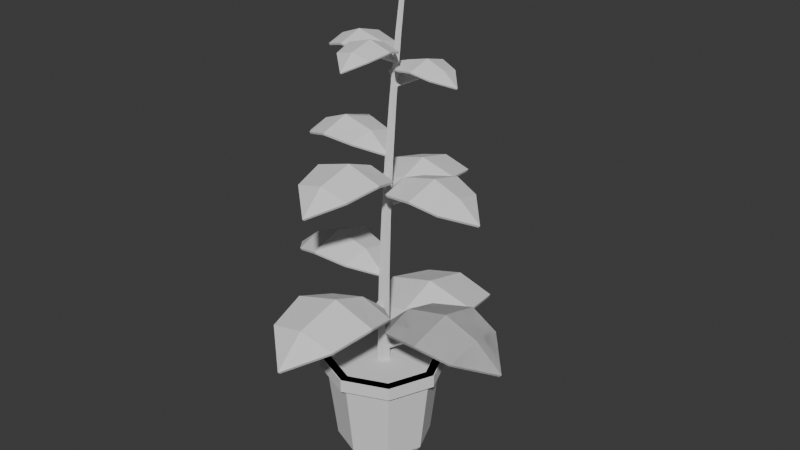 # Source: battle_lp_plant02.blend  (saved by Blender 4.2.66; exported with 4.5.12 LTS)
import bpy
from mathutils import Matrix  # noqa: F401  (used for matrix-valued properties, if any)

bpy.ops.wm.read_factory_settings(use_empty=True)
scene = bpy.context.scene
scene.name = 'Scene'

# ---- collections
col_collection = bpy.data.collections.new('Collection'); scene.collection.children.link(col_collection)

# ---- world
world_world = bpy.data.worlds.new('World'); scene.world = world_world
world_world.use_nodes = True; world_world.node_tree.nodes.clear()
_N = world_world.node_tree.nodes; _L = world_world.node_tree.links
n0 = _N.new('ShaderNodeOutputWorld'); n0.name = 'World Output'; n0.location = (300, 300)
n1 = _N.new('ShaderNodeBackground'); n1.name = 'Background'; n1.location = (10, 300)
n1.inputs[0].default_value = (0.05088, 0.05088, 0.05088, 1.0)
_L.new(n1.outputs[0], n0.inputs[0])
n0.is_active_output = True
world_world.color = (0.05088, 0.05088, 0.05088)
world_world.sun_shadow_jitter_overblur = 0.0

# ---- meshes
me_cylinder = bpy.data.meshes.new('Cylinder')
me_cylinder.from_pydata([(1.429e-09, 0.8082, -1.0), (-1.524e-09, 1.205, 1.0), (0.5715, 0.5715, -1.0), (0.8518, 0.8518, 1.0), (0.8082, 0.0, -1.0), (1.205, 0.0, 1.0), (0.5715, -0.5715, -1.0), (0.8518, -0.8518, 1.0), (1.429e-09, -0.8082, -1.0), (-1.524e-09, -1.205, 1.0), (-0.5715, -0.5715, -1.0), (-0.8518, -0.8518, 1.0), (-0.8082, 0.0, -1.0), (-1.205, 0.0, 1.0), (-0.5715, 0.5715, -1.0), (-0.8518, 0.8518, 1.0), (-4.904e-11, 1.007, -0.7141), (0.7118, 0.7118, -0.7141), (1.007, 0.0, -0.7141), (0.7118, -0.7118, -0.7141), (-4.904e-11, -1.007, -0.7141), (-0.7118, -0.7118, -0.7141), (-1.007, 0.0, -0.7141), (-0.7118, 0.7118, -0.7141), (0.9397, 0.9397, 1.275), (-2.578e-09, 1.329, 1.275), (1.329, -8.844e-10, 1.275), (0.9397, -0.9397, 1.275), (-2.578e-09, -1.329, 1.275), (-0.9397, -0.9397, 1.275), (-1.329, -8.844e-10, 1.275), (-0.9397, 0.9397, 1.275), (0.9529, -0.9529, 1.004), (-2.578e-09, -1.348, 1.02), (-1.348, -8.844e-10, 1.004), (-0.9529, 0.9529, 1.02), (0.9529, 0.9529, 1.004), (1.348, -8.844e-10, 1.02), (-0.9529, -0.9529, 1.02), (-2.578e-09, 1.348, 1.02), (0.9529, 0.9529, 1.259), (-2.578e-09, 1.348, 1.259), (1.348, -8.844e-10, 1.259), (0.9529, -0.9529, 1.259), (-2.578e-09, -1.348, 1.259), (-0.9529, -0.9529, 1.259), (-1.348, -8.844e-10, 1.259), (-0.9529, 0.9529, 1.259), (0.719, 0.719, 1.144), (-2.578e-09, 1.017, 1.144), (1.017, -8.844e-10, 1.144), (0.719, -0.719, 1.144), (-2.578e-09, -1.017, 1.144), (-0.719, -0.719, 1.144), (-1.017, -8.844e-10, 1.144), (-0.719, 0.719, 1.144), (0.8038, 0.8038, 1.275), (-2.578e-09, 1.137, 1.275), (1.137, -8.844e-10, 1.275), (0.8038, -0.8038, 1.275), (-2.578e-09, -1.137, 1.275), (-0.8038, -0.8038, 1.275), (-1.137, -8.844e-10, 1.275), (-0.8038, 0.8038, 1.275), (-0.9529, -0.9529, 1.004), (-1.348, -8.844e-10, 1.02), (1.348, -8.844e-10, 1.004), (0.9529, -0.9529, 1.02), (-2.578e-09, 1.348, 1.004), (0.9529, 0.9529, 1.02), (-0.9529, 0.9529, 1.004), (-2.578e-09, -1.348, 1.004), (0.9529, 0.9529, 1.275), (-2.578e-09, 1.348, 1.275), (1.348, -8.844e-10, 1.275), (0.9529, -0.9529, 1.275), (-2.578e-09, -1.348, 1.275), (-0.9529, -0.9529, 1.275), (-1.348, -8.844e-10, 1.275), (-0.9529, 0.9529, 1.275), (0.7906, 0.7906, 1.275), (-2.578e-09, 1.118, 1.275), (1.118, -8.844e-10, 1.275), (0.7906, -0.7906, 1.275), (-2.578e-09, -1.118, 1.275), (-0.7906, -0.7906, 1.275), (-1.118, -8.844e-10, 1.275), (-0.7906, 0.7906, 1.275), (0.7906, 0.7906, 1.144), (-2.578e-09, 1.118, 1.144), (1.118, -8.844e-10, 1.144), (0.7906, -0.7906, 1.144), (-2.578e-09, -1.118, 1.144), (-0.7906, -0.7906, 1.144), (-1.118, -8.844e-10, 1.144), (-0.7906, 0.7906, 1.144)], [], [(16, 1, 3, 17), (17, 3, 5, 18), (18, 5, 7, 19), (19, 7, 9, 20), (20, 9, 11, 21), (21, 11, 13, 22), (33, 67, 43, 44), (22, 13, 15, 23), (23, 15, 1, 16), (0, 2, 4, 6, 8, 10, 12, 14), (14, 23, 16, 0), (12, 22, 23, 14), (10, 21, 22, 12), (8, 20, 21, 10), (6, 19, 20, 8), (4, 18, 19, 6), (2, 17, 18, 4), (0, 16, 17, 2), (87, 86, 94, 95), (35, 65, 46, 47), (37, 69, 40, 42), (38, 33, 44, 45), (39, 35, 47, 41), (69, 39, 41, 40), (67, 37, 42, 43), (65, 38, 45, 46), (13, 11, 64, 34), (7, 5, 66, 32), (3, 1, 68, 36), (1, 15, 70, 68), (11, 9, 71, 64), (5, 3, 36, 66), (15, 13, 34, 70), (9, 7, 32, 71), (25, 24, 56, 57), (24, 26, 58, 56), (26, 27, 59, 58), (27, 28, 60, 59), (28, 29, 61, 60), (29, 30, 62, 61), (30, 31, 63, 62), (31, 25, 57, 63), (48, 49, 55, 54, 53, 52, 51, 50), (85, 84, 92, 93), (83, 82, 90, 91), (80, 81, 89, 88), (81, 87, 95, 89), (86, 85, 93, 94), (84, 83, 91, 92), (82, 80, 88, 90), (40, 41, 73, 72), (42, 40, 72, 74), (43, 42, 74, 75), (44, 43, 75, 76), (45, 44, 76, 77), (46, 45, 77, 78), (47, 46, 78, 79), (41, 47, 79, 73), (38, 65, 34, 64), (37, 67, 32, 66), (39, 69, 36, 68), (35, 39, 68, 70), (33, 38, 64, 71), (69, 37, 66, 36), (65, 35, 70, 34), (67, 33, 71, 32), (57, 56, 72, 73), (56, 58, 74, 72), (58, 59, 75, 74), (59, 60, 76, 75), (60, 61, 77, 76), (61, 62, 78, 77), (62, 63, 79, 78), (63, 57, 73, 79), (24, 25, 81, 80), (26, 24, 80, 82), (27, 26, 82, 83), (28, 27, 83, 84), (29, 28, 84, 85), (30, 29, 85, 86), (31, 30, 86, 87), (25, 31, 87, 81), (49, 48, 88, 89), (48, 50, 90, 88), (50, 51, 91, 90), (51, 52, 92, 91), (52, 53, 93, 92), (53, 54, 94, 93), (54, 55, 95, 94), (55, 49, 89, 95)])
_uv = me_cylinder.uv_layers.new(name='UVMap')
_uv.uv.foreach_set('vector', [1.0, 0.5715, 1.0, 1.0, 0.875, 1.0, 0.875, 0.5715, 0.875, 0.5715, 0.875, 1.0, 0.75, 1.0, 0.75, 0.5715, 0.75, 0.5715, 0.75, 1.0, 0.625, 1.0, 0.625, 0.5715, 0.625, 0.5715, 0.625, 1.0, 0.5, 1.0, 0.5, 0.5715, 0.5, 0.5715, 0.5, 1.0, 0.375, 1.0, 0.375, 0.5715, 0.375, 0.5715, 0.375, 1.0, 0.25, 1.0, 0.25, 0.5715, 0.5, 1.0, 0.625, 1.0, 0.625, 1.0, 0.5, 1.0, 0.25, 0.5715, 0.25, 1.0, 0.125, 1.0, 0.125, 0.5715, 0.125, 0.5715, 0.125, 1.0, 0.0, 1.0, 0.0, 0.5715, 0.75, 0.49, 0.9197, 0.4197, 0.99, 0.25, 0.9197, 0.08029, 0.75, 0.01, 0.5803, 0.08029, 0.51, 0.25, 0.5803, 0.4197, 0.125, 0.5, 0.125, 0.5715, 0.0, 0.5715, 0.0, 0.5, 0.25, 0.5, 0.25, 0.5715, 0.125, 0.5715, 0.125, 0.5, 0.375, 0.5, 0.375, 0.5715, 0.25, 0.5715, 0.25, 0.5, 0.5, 0.5, 0.5, 0.5715, 0.375, 0.5715, 0.375, 0.5, 0.625, 0.5, 0.625, 0.5715, 0.5, 0.5715, 0.5, 0.5, 0.75, 0.5, 0.75, 0.5715, 0.625, 0.5715, 0.625, 0.5, 0.875, 0.5, 0.875, 0.5715, 0.75, 0.5715, 0.75, 0.5, 1.0, 0.5, 1.0, 0.5715, 0.875, 0.5715, 0.875, 0.5, 0.1092, 0.3908, 0.05088, 0.25, 0.05088, 0.25, 0.1092, 0.3908, 0.125, 1.0, 0.25, 1.0, 0.25, 1.0, 0.125, 1.0, 0.75, 1.0, 0.875, 1.0, 0.875, 1.0, 0.75, 1.0, 0.375, 1.0, 0.5, 1.0, 0.5, 1.0, 0.375, 1.0, 0.0, 1.0, 0.125, 1.0, 0.125, 1.0, 0.0, 1.0, 0.875, 1.0, 1.0, 1.0, 1.0, 1.0, 0.875, 1.0, 0.625, 1.0, 0.75, 1.0, 0.75, 1.0, 0.625, 1.0, 0.25, 1.0, 0.375, 1.0, 0.375, 1.0, 0.25, 1.0, 0.25, 1.0, 0.375, 1.0, 0.375, 1.0, 0.25, 1.0, 0.625, 1.0, 0.75, 1.0, 0.75, 1.0, 0.625, 1.0, 0.875, 1.0, 1.0, 1.0, 1.0, 1.0, 0.875, 1.0, 0.0, 1.0, 0.125, 1.0, 0.125, 1.0, 0.0, 1.0, 0.375, 1.0, 0.5, 1.0, 0.5, 1.0, 0.375, 1.0, 0.75, 1.0, 0.875, 1.0, 0.875, 1.0, 0.75, 1.0, 0.125, 1.0, 0.25, 1.0, 0.25, 1.0, 0.125, 1.0, 0.5, 1.0, 0.625, 1.0, 0.625, 1.0, 0.5, 1.0, 0.25, 0.4867, 0.4174, 0.4174, 0.3931, 0.3931, 0.25, 0.4524, 0.4174, 0.4174, 0.4867, 0.25, 0.4524, 0.25, 0.3931, 0.3931, 0.4867, 0.25, 0.4174, 0.08264, 0.3931, 0.1069, 0.4524, 0.25, 0.4174, 0.08264, 0.25, 0.01332, 0.25, 0.04756, 0.3931, 0.1069, 0.25, 0.01332, 0.08264, 0.08264, 0.1069, 0.1069, 0.25, 0.04756, 0.08264, 0.08264, 0.01332, 0.25, 0.04756, 0.25, 0.1069, 0.1069, 0.01332, 0.25, 0.08264, 0.4174, 0.1069, 0.3931, 0.04756, 0.25, 0.08264, 0.4174, 0.25, 0.4867, 0.25, 0.4524, 0.1069, 0.3931, 0.378, 0.378, 0.25, 0.4311, 0.122, 0.378, 0.06892, 0.25, 0.122, 0.122, 0.25, 0.06892, 0.378, 0.122, 0.4311, 0.25, 0.1092, 0.1092, 0.25, 0.05088, 0.25, 0.05088, 0.1092, 0.1092, 0.3908, 0.1092, 0.4491, 0.25, 0.4491, 0.25, 0.3908, 0.1092, 0.3908, 0.3908, 0.25, 0.4491, 0.25, 0.4491, 0.3908, 0.3908, 0.25, 0.4491, 0.1092, 0.3908, 0.1092, 0.3908, 0.25, 0.4491, 0.05088, 0.25, 0.1092, 0.1092, 0.1092, 0.1092, 0.05088, 0.25, 0.25, 0.05088, 0.3908, 0.1092, 0.3908, 0.1092, 0.25, 0.05088, 0.4491, 0.25, 0.3908, 0.3908, 0.3908, 0.3908, 0.4491, 0.25, 0.875, 1.0, 1.0, 1.0, 1.0, 1.0, 0.875, 1.0, 0.75, 1.0, 0.875, 1.0, 0.875, 1.0, 0.75, 1.0, 0.625, 1.0, 0.75, 1.0, 0.75, 1.0, 0.625, 1.0, 0.5, 1.0, 0.625, 1.0, 0.625, 1.0, 0.5, 1.0, 0.375, 1.0, 0.5, 1.0, 0.5, 1.0, 0.375, 1.0, 0.25, 1.0, 0.375, 1.0, 0.375, 1.0, 0.25, 1.0, 0.125, 1.0, 0.25, 1.0, 0.25, 1.0, 0.125, 1.0, 0.0, 1.0, 0.125, 1.0, 0.125, 1.0, 0.0, 1.0, 0.375, 1.0, 0.25, 1.0, 0.25, 1.0, 0.375, 1.0, 0.75, 1.0, 0.625, 1.0, 0.625, 1.0, 0.75, 1.0, 1.0, 1.0, 0.875, 1.0, 0.875, 1.0, 1.0, 1.0, 0.125, 1.0, 0.0, 1.0, 0.0, 1.0, 0.125, 1.0, 0.5, 1.0, 0.375, 1.0, 0.375, 1.0, 0.5, 1.0, 0.875, 1.0, 0.75, 1.0, 0.75, 1.0, 0.875, 1.0, 0.25, 1.0, 0.125, 1.0, 0.125, 1.0, 0.25, 1.0, 0.625, 1.0, 0.5, 1.0, 0.5, 1.0, 0.625, 1.0, 0.25, 0.4524, 0.3931, 0.3931, 0.4197, 0.4197, 0.25, 0.49, 0.3931, 0.3931, 0.4524, 0.25, 0.49, 0.25, 0.4197, 0.4197, 0.4524, 0.25, 0.3931, 0.1069, 0.4197, 0.08029, 0.49, 0.25, 0.3931, 0.1069, 0.25, 0.04756, 0.25, 0.01, 0.4197, 0.08029, 0.25, 0.04756, 0.1069, 0.1069, 0.08029, 0.08029, 0.25, 0.01, 0.1069, 0.1069, 0.04756, 0.25, 0.01, 0.25, 0.08029, 0.08029, 0.04756, 0.25, 0.1069, 0.3931, 0.08029, 0.4197, 0.01, 0.25, 0.1069, 0.3931, 0.25, 0.4524, 0.25, 0.49, 0.08029, 0.4197, 0.4174, 0.4174, 0.25, 0.4867, 0.25, 0.4491, 0.3908, 0.3908, 0.4867, 0.25, 0.4174, 0.4174, 0.3908, 0.3908, 0.4491, 0.25, 0.4174, 0.08264, 0.4867, 0.25, 0.4491, 0.25, 0.3908, 0.1092, 0.25, 0.01332, 0.4174, 0.08264, 0.3908, 0.1092, 0.25, 0.05088, 0.08264, 0.08264, 0.25, 0.01332, 0.25, 0.05088, 0.1092, 0.1092, 0.01332, 0.25, 0.08264, 0.08264, 0.1092, 0.1092, 0.05088, 0.25, 0.08264, 0.4174, 0.01332, 0.25, 0.05088, 0.25, 0.1092, 0.3908, 0.25, 0.4867, 0.08264, 0.4174, 0.1092, 0.3908, 0.25, 0.4491, 0.25, 0.4311, 0.378, 0.378, 0.3908, 0.3908, 0.25, 0.4491, 0.378, 0.378, 0.4311, 0.25, 0.4491, 0.25, 0.3908, 0.3908, 0.4311, 0.25, 0.378, 0.122, 0.3908, 0.1092, 0.4491, 0.25, 0.378, 0.122, 0.25, 0.06892, 0.25, 0.05088, 0.3908, 0.1092, 0.25, 0.06892, 0.122, 0.122, 0.1092, 0.1092, 0.25, 0.05088, 0.122, 0.122, 0.06892, 0.25, 0.05088, 0.25, 0.1092, 0.1092, 0.06892, 0.25, 0.122, 0.378, 0.1092, 0.3908, 0.05088, 0.25, 0.122, 0.378, 0.25, 0.4311, 0.25, 0.4491, 0.1092, 0.3908])
me_cylinder.update()
me_cylinder_001 = bpy.data.meshes.new('Cylinder.001')
me_cylinder_001.from_pydata([(8.616e-09, 0.283, -0.9972), (8.616e-09, 1.449, 16.34), (0.2643, 0.09094, -0.9991), (0.08377, 1.389, 16.35), (0.1634, -0.2198, -1.002), (0.05178, 1.292, 16.36), (-0.1634, -0.2198, -1.002), (-0.05178, 1.292, 16.36), (-0.2643, 0.09094, -0.9991), (-0.08377, 1.389, 16.35), (8.616e-09, 0.262, 1.486), (8.616e-09, 0.3036, 3.97), (8.616e-09, 0.4077, 6.452), (8.616e-09, 0.5744, 8.932), (8.616e-09, 0.8035, 11.41), (8.616e-09, 1.095, 13.88), (0.1096, 1.016, 13.89), (0.1354, 0.7058, 11.42), (0.1612, 0.4578, 8.942), (0.1869, 0.2722, 6.461), (0.2127, 0.1491, 3.976), (0.2385, 0.08872, 1.489), (0.06772, 0.8887, 13.91), (0.08366, 0.5478, 11.44), (0.0996, 0.2691, 8.959), (0.1155, 0.05289, 6.475), (0.1315, -0.1007, 3.986), (0.1474, -0.1917, 1.493), (-0.06772, 0.8887, 13.91), (-0.08366, 0.5478, 11.44), (-0.0996, 0.2691, 8.959), (-0.1155, 0.05289, 6.475), (-0.1315, -0.1007, 3.986), (-0.1474, -0.1917, 1.493), (-0.1096, 1.016, 13.89), (-0.1354, 0.7058, 11.42), (-0.1612, 0.4578, 8.942), (-0.1869, 0.2722, 6.461), (-0.2127, 0.1491, 3.976), (-0.2385, 0.08872, 1.489)], [], [(15, 1, 3, 16), (16, 3, 5, 22), (22, 5, 7, 28), (3, 1, 9, 7, 5), (28, 7, 9, 34), (34, 9, 1, 15), (0, 2, 4, 6, 8), (8, 39, 10, 0), (39, 38, 11, 10), (38, 37, 12, 11), (37, 36, 13, 12), (36, 35, 14, 13), (35, 34, 15, 14), (6, 33, 39, 8), (33, 32, 38, 39), (32, 31, 37, 38), (31, 30, 36, 37), (30, 29, 35, 36), (29, 28, 34, 35), (4, 27, 33, 6), (27, 26, 32, 33), (26, 25, 31, 32), (25, 24, 30, 31), (24, 23, 29, 30), (23, 22, 28, 29), (2, 21, 27, 4), (21, 20, 26, 27), (20, 19, 25, 26), (19, 18, 24, 25), (18, 17, 23, 24), (17, 16, 22, 23), (0, 10, 21, 2), (10, 11, 20, 21), (11, 12, 19, 20), (12, 13, 18, 19), (13, 14, 17, 18), (14, 15, 16, 17)])
_uv = me_cylinder_001.uv_layers.new(name='UVMap')
_uv.uv.foreach_set('vector', [1.0, 0.9286, 1.0, 1.0, 0.8, 1.0, 0.8, 0.9286, 0.8, 0.9286, 0.8, 1.0, 0.6, 1.0, 0.6, 0.9286, 0.6, 0.9286, 0.6, 1.0, 0.4, 1.0, 0.4, 0.9286, 0.4783, 0.3242, 0.25, 0.49, 0.02175, 0.3242, 0.1089, 0.05584, 0.3911, 0.05584, 0.4, 0.9286, 0.4, 1.0, 0.2, 1.0, 0.2, 0.9286, 0.2, 0.9286, 0.2, 1.0, 2.98e-08, 1.0, 2.98e-08, 0.9286, 0.75, 0.49, 0.9783, 0.3242, 0.8911, 0.05584, 0.6089, 0.05584, 0.5217, 0.3242, 0.2, 0.5, 0.2, 0.5714, 2.98e-08, 0.5714, 2.98e-08, 0.5, 0.2, 0.5714, 0.2, 0.6429, 2.98e-08, 0.6429, 2.98e-08, 0.5714, 0.2, 0.6429, 0.2, 0.7143, 2.98e-08, 0.7143, 2.98e-08, 0.6429, 0.2, 0.7143, 0.2, 0.7857, 2.98e-08, 0.7857, 2.98e-08, 0.7143, 0.2, 0.7857, 0.2, 0.8571, 2.98e-08, 0.8571, 2.98e-08, 0.7857, 0.2, 0.8571, 0.2, 0.9286, 2.98e-08, 0.9286, 2.98e-08, 0.8571, 0.4, 0.5, 0.4, 0.5714, 0.2, 0.5714, 0.2, 0.5, 0.4, 0.5714, 0.4, 0.6429, 0.2, 0.6429, 0.2, 0.5714, 0.4, 0.6429, 0.4, 0.7143, 0.2, 0.7143, 0.2, 0.6429, 0.4, 0.7143, 0.4, 0.7857, 0.2, 0.7857, 0.2, 0.7143, 0.4, 0.7857, 0.4, 0.8571, 0.2, 0.8571, 0.2, 0.7857, 0.4, 0.8571, 0.4, 0.9286, 0.2, 0.9286, 0.2, 0.8571, 0.6, 0.5, 0.6, 0.5714, 0.4, 0.5714, 0.4, 0.5, 0.6, 0.5714, 0.6, 0.6429, 0.4, 0.6429, 0.4, 0.5714, 0.6, 0.6429, 0.6, 0.7143, 0.4, 0.7143, 0.4, 0.6429, 0.6, 0.7143, 0.6, 0.7857, 0.4, 0.7857, 0.4, 0.7143, 0.6, 0.7857, 0.6, 0.8571, 0.4, 0.8571, 0.4, 0.7857, 0.6, 0.8571, 0.6, 0.9286, 0.4, 0.9286, 0.4, 0.8571, 0.8, 0.5, 0.8, 0.5714, 0.6, 0.5714, 0.6, 0.5, 0.8, 0.5714, 0.8, 0.6429, 0.6, 0.6429, 0.6, 0.5714, 0.8, 0.6429, 0.8, 0.7143, 0.6, 0.7143, 0.6, 0.6429, 0.8, 0.7143, 0.8, 0.7857, 0.6, 0.7857, 0.6, 0.7143, 0.8, 0.7857, 0.8, 0.8571, 0.6, 0.8571, 0.6, 0.7857, 0.8, 0.8571, 0.8, 0.9286, 0.6, 0.9286, 0.6, 0.8571, 1.0, 0.5, 1.0, 0.5714, 0.8, 0.5714, 0.8, 0.5, 1.0, 0.5714, 1.0, 0.6429, 0.8, 0.6429, 0.8, 0.5714, 1.0, 0.6429, 1.0, 0.7143, 0.8, 0.7143, 0.8, 0.6429, 1.0, 0.7143, 1.0, 0.7857, 0.8, 0.7857, 0.8, 0.7143, 1.0, 0.7857, 1.0, 0.8571, 0.8, 0.8571, 0.8, 0.7857, 1.0, 0.8571, 1.0, 0.9286, 0.8, 0.9286, 0.8, 0.8571])
me_cylinder_001.update()
me_plane = bpy.data.meshes.new('Plane')
me_plane.from_pydata([(1.683e-17, -1.464, -0.4107), (-6.5e-17, 1.495, -0.418), (-0.7557, 0.8345, -0.01726), (-0.9502, -0.04942, 0.1401), (-0.7557, -0.7771, -0.06399), (0.7557, -0.7771, -0.06399), (0.9502, -0.04942, 0.1401), (0.7557, 0.8345, -0.01726), (1.683e-17, -0.841, 0.1219), (-4.808e-17, -0.07966, 0.4137), (-1.034e-16, 0.8737, 0.1754), (1.683e-17, -1.418, -0.4639), (-6.5e-17, 1.446, -0.4686), (-0.7382, 0.8071, -0.07926), (-0.9312, -0.04606, 0.07277), (-0.7377, -0.7466, -0.1244), (0.7377, -0.7466, -0.1244), (0.9312, -0.04606, 0.07277), (0.7382, 0.8071, -0.07926), (-3.578e-10, -0.8059, 0.06139), (3.799e-10, -0.07545, 0.3439), (-3.684e-10, 0.8408, 0.1136)], [], [(10, 7, 1), (0, 5, 8), (8, 5, 6, 9), (9, 6, 7, 10), (3, 9, 10, 2), (4, 8, 9, 3), (0, 8, 4), (2, 10, 1), (21, 12, 18), (11, 19, 16), (19, 20, 17, 16), (20, 21, 18, 17), (14, 13, 21, 20), (15, 14, 20, 19), (11, 15, 19), (13, 12, 21), (0, 4, 15, 11), (2, 1, 12, 13), (3, 2, 13, 14), (4, 3, 14, 15), (6, 5, 16, 17), (7, 6, 17, 18), (5, 0, 11, 16), (1, 7, 18, 12)])
_uv = me_plane.uv_layers.new(name='UVMap')
_uv.uv.foreach_set('vector', [0.5, 0.75, 1.0, 0.75, 0.5, 1.0, 1.0, 0.0, 1.0, 0.25, 0.5, 0.25, 0.5, 0.25, 1.0, 0.25, 1.0, 0.5, 0.5, 0.5, 0.5, 0.5, 1.0, 0.5, 1.0, 0.75, 0.5, 0.75, 0.0, 0.5, 0.5, 0.5, 0.5, 0.75, 0.0, 0.75, 0.0, 0.25, 0.5, 0.25, 0.5, 0.5, 0.0, 0.5, 0.5, 0.0, 0.5, 0.25, 0.0, 0.25, 0.0, 0.75, 0.5, 0.75, 0.0, 1.0, 0.5, 0.75, 0.5, 1.0, 1.0, 0.75, 1.0, 0.0, 0.5, 0.25, 1.0, 0.25, 0.5, 0.25, 0.5, 0.5, 1.0, 0.5, 1.0, 0.25, 0.5, 0.5, 0.5, 0.75, 1.0, 0.75, 1.0, 0.5, 0.0, 0.5, 0.0, 0.75, 0.5, 0.75, 0.5, 0.5, 0.0, 0.25, 0.0, 0.5, 0.5, 0.5, 0.5, 0.25, 0.5, 0.0, 0.0, 0.25, 0.5, 0.25, 0.0, 0.75, 0.0, 1.0, 0.5, 0.75, 0.5, 0.0, 0.0, 0.25, 0.0, 0.25, 0.5, 0.0, 0.0, 0.75, 0.0, 1.0, 0.0, 1.0, 0.0, 0.75, 0.0, 0.5, 0.0, 0.75, 0.0, 0.75, 0.0, 0.5, 0.0, 0.25, 0.0, 0.5, 0.0, 0.5, 0.0, 0.25, 1.0, 0.5, 1.0, 0.25, 1.0, 0.25, 1.0, 0.5, 1.0, 0.75, 1.0, 0.5, 1.0, 0.5, 1.0, 0.75, 1.0, 0.25, 1.0, 0.0, 1.0, 0.0, 1.0, 0.25, 0.5, 1.0, 1.0, 0.75, 1.0, 0.75, 0.5, 1.0])
me_plane.update()
me_plane_001 = bpy.data.meshes.new('Plane.001')
me_plane_001.from_pydata([(0.0, -0.03988, 2.332), (-8.183e-17, -2.998, 2.324), (-0.7557, -2.338, 2.725), (-0.9502, -1.454, 2.882), (-0.7557, -0.7264, 2.678), (0.7557, -0.7264, 2.678), (0.9502, -1.454, 2.882), (0.7557, -2.338, 2.725), (0.0, -0.6624, 2.864), (-6.491e-17, -1.424, 3.156), (-1.202e-16, -2.377, 2.918), (0.0, 0.005627, 2.385), (-8.183e-17, -3.046, 2.375), (-0.7732, -2.365, 2.787), (-0.9691, -1.451, 2.95), (-0.7737, -0.6959, 2.739), (0.7737, -0.6959, 2.739), (0.9691, -1.451, 2.95), (0.7732, -2.365, 2.787), (0.0, -0.6273, 2.925), (3.799e-10, -1.42, 3.226), (-1.202e-16, -2.41, 2.979)], [], [(10, 7, 1), (0, 5, 8), (8, 5, 6, 9), (9, 6, 7, 10), (3, 9, 10, 2), (4, 8, 9, 3), (0, 8, 4), (2, 10, 1), (21, 12, 18), (11, 19, 16), (19, 20, 17, 16), (20, 21, 18, 17), (14, 13, 21, 20), (15, 14, 20, 19), (11, 15, 19), (13, 12, 21), (0, 4, 15, 11), (2, 1, 12, 13), (3, 2, 13, 14), (4, 3, 14, 15), (6, 5, 16, 17), (7, 6, 17, 18), (5, 0, 11, 16), (1, 7, 18, 12)])
_uv = me_plane_001.uv_layers.new(name='UVMap')
_uv.uv.foreach_set('vector', [0.5, 0.75, 1.0, 0.75, 0.5, 1.0, 1.0, 0.0, 1.0, 0.25, 0.5, 0.25, 0.5, 0.25, 1.0, 0.25, 1.0, 0.5, 0.5, 0.5, 0.5, 0.5, 1.0, 0.5, 1.0, 0.75, 0.5, 0.75, 0.0, 0.5, 0.5, 0.5, 0.5, 0.75, 0.0, 0.75, 0.0, 0.25, 0.5, 0.25, 0.5, 0.5, 0.0, 0.5, 0.5, 0.0, 0.5, 0.25, 0.0, 0.25, 0.0, 0.75, 0.5, 0.75, 0.0, 1.0, 0.5, 0.75, 0.5, 1.0, 1.0, 0.75, 1.0, 0.0, 0.5, 0.25, 1.0, 0.25, 0.5, 0.25, 0.5, 0.5, 1.0, 0.5, 1.0, 0.25, 0.5, 0.5, 0.5, 0.75, 1.0, 0.75, 1.0, 0.5, 0.0, 0.5, 0.0, 0.75, 0.5, 0.75, 0.5, 0.5, 0.0, 0.25, 0.0, 0.5, 0.5, 0.5, 0.5, 0.25, 0.5, 0.0, 0.0, 0.25, 0.5, 0.25, 0.0, 0.75, 0.0, 1.0, 0.5, 0.75, 0.5, 0.0, 0.0, 0.25, 0.0, 0.25, 0.5, 0.0, 0.0, 0.75, 0.0, 1.0, 0.0, 1.0, 0.0, 0.75, 0.0, 0.5, 0.0, 0.75, 0.0, 0.75, 0.0, 0.5, 0.0, 0.25, 0.0, 0.5, 0.0, 0.5, 0.0, 0.25, 1.0, 0.5, 1.0, 0.25, 1.0, 0.25, 1.0, 0.5, 1.0, 0.75, 1.0, 0.5, 1.0, 0.5, 1.0, 0.75, 1.0, 0.25, 1.0, 0.0, 1.0, 0.0, 1.0, 0.25, 0.5, 1.0, 1.0, 0.75, 1.0, 0.75, 0.5, 1.0])
me_plane_001.update()
me_plane_002 = bpy.data.meshes.new('Plane.002')
me_plane_002.from_pydata([(1.683e-17, -1.464, -0.4107), (-6.5e-17, 1.495, -0.418), (-0.7557, 0.8345, -0.01726), (-0.9502, -0.04942, 0.1401), (-0.7557, -0.7771, -0.06399), (0.7557, -0.7771, -0.06399), (0.9502, -0.04942, 0.1401), (0.7557, 0.8345, -0.01726), (1.683e-17, -0.841, 0.1219), (-4.808e-17, -0.07966, 0.4137), (-1.034e-16, 0.8737, 0.1754), (1.683e-17, -1.418, -0.4639), (-6.5e-17, 1.446, -0.4686), (-0.7382, 0.8071, -0.07926), (-0.9312, -0.04606, 0.07277), (-0.7377, -0.7466, -0.1244), (0.7377, -0.7466, -0.1244), (0.9312, -0.04606, 0.07277), (0.7382, 0.8071, -0.07926), (-1.073e-09, -0.8059, 0.06139), (-3.799e-10, -0.07545, 0.3439), (-3.684e-10, 0.8408, 0.1136)], [], [(10, 7, 1), (0, 5, 8), (8, 5, 6, 9), (9, 6, 7, 10), (3, 9, 10, 2), (4, 8, 9, 3), (0, 8, 4), (2, 10, 1), (21, 12, 18), (11, 19, 16), (19, 20, 17, 16), (20, 21, 18, 17), (14, 13, 21, 20), (15, 14, 20, 19), (11, 15, 19), (13, 12, 21), (0, 4, 15, 11), (2, 1, 12, 13), (3, 2, 13, 14), (4, 3, 14, 15), (6, 5, 16, 17), (7, 6, 17, 18), (5, 0, 11, 16), (1, 7, 18, 12)])
_uv = me_plane_002.uv_layers.new(name='UVMap')
_uv.uv.foreach_set('vector', [0.5, 0.75, 1.0, 0.75, 0.5, 1.0, 1.0, 0.0, 1.0, 0.25, 0.5, 0.25, 0.5, 0.25, 1.0, 0.25, 1.0, 0.5, 0.5, 0.5, 0.5, 0.5, 1.0, 0.5, 1.0, 0.75, 0.5, 0.75, 0.0, 0.5, 0.5, 0.5, 0.5, 0.75, 0.0, 0.75, 0.0, 0.25, 0.5, 0.25, 0.5, 0.5, 0.0, 0.5, 0.5, 0.0, 0.5, 0.25, 0.0, 0.25, 0.0, 0.75, 0.5, 0.75, 0.0, 1.0, 0.5, 0.75, 0.5, 1.0, 1.0, 0.75, 1.0, 0.0, 0.5, 0.25, 1.0, 0.25, 0.5, 0.25, 0.5, 0.5, 1.0, 0.5, 1.0, 0.25, 0.5, 0.5, 0.5, 0.75, 1.0, 0.75, 1.0, 0.5, 0.0, 0.5, 0.0, 0.75, 0.5, 0.75, 0.5, 0.5, 0.0, 0.25, 0.0, 0.5, 0.5, 0.5, 0.5, 0.25, 0.5, 0.0, 0.0, 0.25, 0.5, 0.25, 0.0, 0.75, 0.0, 1.0, 0.5, 0.75, 0.5, 0.0, 0.0, 0.25, 0.0, 0.25, 0.5, 0.0, 0.0, 0.75, 0.0, 1.0, 0.0, 1.0, 0.0, 0.75, 0.0, 0.5, 0.0, 0.75, 0.0, 0.75, 0.0, 0.5, 0.0, 0.25, 0.0, 0.5, 0.0, 0.5, 0.0, 0.25, 1.0, 0.5, 1.0, 0.25, 1.0, 0.25, 1.0, 0.5, 1.0, 0.75, 1.0, 0.5, 1.0, 0.5, 1.0, 0.75, 1.0, 0.25, 1.0, 0.0, 1.0, 0.0, 1.0, 0.25, 0.5, 1.0, 1.0, 0.75, 1.0, 0.75, 0.5, 1.0])
me_plane_002.update()
me_plane_003 = bpy.data.meshes.new('Plane.003')
me_plane_003.from_pydata([(0.02428, -2.976, 1.993), (0.02428, -0.01789, 1.985), (-0.7314, -0.678, 2.386), (-0.9259, -1.562, 2.543), (-0.7314, -2.29, 2.339), (0.78, -2.29, 2.339), (0.9744, -1.562, 2.543), (0.78, -0.678, 2.386), (0.02428, -2.353, 2.525), (0.02428, -1.592, 2.817), (0.02428, -0.6387, 2.579), (0.02428, -2.931, 1.939), (0.02428, -0.06626, 1.935), (-0.7139, -0.7053, 2.324), (-0.9069, -1.558, 2.476), (-0.7134, -2.259, 2.279), (0.762, -2.259, 2.279), (0.9555, -1.558, 2.476), (0.7624, -0.7053, 2.324), (0.02428, -2.318, 2.465), (0.02428, -1.588, 2.747), (0.02428, -0.6716, 2.517)], [], [(10, 7, 1), (0, 5, 8), (8, 5, 6, 9), (9, 6, 7, 10), (3, 9, 10, 2), (4, 8, 9, 3), (0, 8, 4), (2, 10, 1), (21, 12, 18), (11, 19, 16), (19, 20, 17, 16), (20, 21, 18, 17), (14, 13, 21, 20), (15, 14, 20, 19), (11, 15, 19), (13, 12, 21), (0, 4, 15, 11), (2, 1, 12, 13), (3, 2, 13, 14), (4, 3, 14, 15), (6, 5, 16, 17), (7, 6, 17, 18), (5, 0, 11, 16), (1, 7, 18, 12)])
_uv = me_plane_003.uv_layers.new(name='UVMap')
_uv.uv.foreach_set('vector', [0.5, 0.75, 1.0, 0.75, 0.5, 1.0, 1.0, 0.0, 1.0, 0.25, 0.5, 0.25, 0.5, 0.25, 1.0, 0.25, 1.0, 0.5, 0.5, 0.5, 0.5, 0.5, 1.0, 0.5, 1.0, 0.75, 0.5, 0.75, 0.0, 0.5, 0.5, 0.5, 0.5, 0.75, 0.0, 0.75, 0.0, 0.25, 0.5, 0.25, 0.5, 0.5, 0.0, 0.5, 0.5, 0.0, 0.5, 0.25, 0.0, 0.25, 0.0, 0.75, 0.5, 0.75, 0.0, 1.0, 0.5, 0.75, 0.5, 1.0, 1.0, 0.75, 1.0, 0.0, 0.5, 0.25, 1.0, 0.25, 0.5, 0.25, 0.5, 0.5, 1.0, 0.5, 1.0, 0.25, 0.5, 0.5, 0.5, 0.75, 1.0, 0.75, 1.0, 0.5, 0.0, 0.5, 0.0, 0.75, 0.5, 0.75, 0.5, 0.5, 0.0, 0.25, 0.0, 0.5, 0.5, 0.5, 0.5, 0.25, 0.5, 0.0, 0.0, 0.25, 0.5, 0.25, 0.0, 0.75, 0.0, 1.0, 0.5, 0.75, 0.5, 0.0, 0.0, 0.25, 0.0, 0.25, 0.5, 0.0, 0.0, 0.75, 0.0, 1.0, 0.0, 1.0, 0.0, 0.75, 0.0, 0.5, 0.0, 0.75, 0.0, 0.75, 0.0, 0.5, 0.0, 0.25, 0.0, 0.5, 0.0, 0.5, 0.0, 0.25, 1.0, 0.5, 1.0, 0.25, 1.0, 0.25, 1.0, 0.5, 1.0, 0.75, 1.0, 0.5, 1.0, 0.5, 1.0, 0.75, 1.0, 0.25, 1.0, 0.0, 1.0, 0.0, 1.0, 0.25, 0.5, 1.0, 1.0, 0.75, 1.0, 0.75, 0.5, 1.0])
me_plane_003.update()
me_plane_004 = bpy.data.meshes.new('Plane.004')
me_plane_004.from_pydata([(0.0, 0.03988, 1.655), (-8.183e-17, 2.998, 1.648), (-0.7557, 2.338, 2.048), (-0.9502, 1.454, 2.206), (-0.7557, 0.7264, 2.002), (0.7557, 0.7264, 2.002), (0.9502, 1.454, 2.206), (0.7557, 2.338, 2.048), (0.0, 0.6624, 2.187), (-6.491e-17, 1.424, 2.479), (-1.202e-16, 2.377, 2.241), (0.0, 0.08538, 1.602), (-8.183e-17, 2.95, 1.597), (-0.7382, 2.311, 1.986), (-0.9312, 1.457, 2.138), (-0.7377, 0.7569, 1.941), (0.7377, 0.7569, 1.941), (0.9312, 1.457, 2.138), (0.7382, 2.311, 1.986), (-3.578e-10, 0.6976, 2.127), (3.799e-10, 1.428, 2.409), (-3.684e-10, 2.344, 2.179)], [], [(10, 7, 1), (0, 5, 8), (8, 5, 6, 9), (9, 6, 7, 10), (3, 9, 10, 2), (4, 8, 9, 3), (0, 8, 4), (2, 10, 1), (21, 12, 18), (11, 19, 16), (19, 20, 17, 16), (20, 21, 18, 17), (14, 13, 21, 20), (15, 14, 20, 19), (11, 15, 19), (13, 12, 21), (0, 4, 15, 11), (2, 1, 12, 13), (3, 2, 13, 14), (4, 3, 14, 15), (6, 5, 16, 17), (7, 6, 17, 18), (5, 0, 11, 16), (1, 7, 18, 12)])
_uv = me_plane_004.uv_layers.new(name='UVMap')
_uv.uv.foreach_set('vector', [0.5, 0.75, 1.0, 0.75, 0.5, 1.0, 1.0, 0.0, 1.0, 0.25, 0.5, 0.25, 0.5, 0.25, 1.0, 0.25, 1.0, 0.5, 0.5, 0.5, 0.5, 0.5, 1.0, 0.5, 1.0, 0.75, 0.5, 0.75, 0.0, 0.5, 0.5, 0.5, 0.5, 0.75, 0.0, 0.75, 0.0, 0.25, 0.5, 0.25, 0.5, 0.5, 0.0, 0.5, 0.5, 0.0, 0.5, 0.25, 0.0, 0.25, 0.0, 0.75, 0.5, 0.75, 0.0, 1.0, 0.5, 0.75, 0.5, 1.0, 1.0, 0.75, 1.0, 0.0, 0.5, 0.25, 1.0, 0.25, 0.5, 0.25, 0.5, 0.5, 1.0, 0.5, 1.0, 0.25, 0.5, 0.5, 0.5, 0.75, 1.0, 0.75, 1.0, 0.5, 0.0, 0.5, 0.0, 0.75, 0.5, 0.75, 0.5, 0.5, 0.0, 0.25, 0.0, 0.5, 0.5, 0.5, 0.5, 0.25, 0.5, 0.0, 0.0, 0.25, 0.5, 0.25, 0.0, 0.75, 0.0, 1.0, 0.5, 0.75, 0.5, 0.0, 0.0, 0.25, 0.0, 0.25, 0.5, 0.0, 0.0, 0.75, 0.0, 1.0, 0.0, 1.0, 0.0, 0.75, 0.0, 0.5, 0.0, 0.75, 0.0, 0.75, 0.0, 0.5, 0.0, 0.25, 0.0, 0.5, 0.0, 0.5, 0.0, 0.25, 1.0, 0.5, 1.0, 0.25, 1.0, 0.25, 1.0, 0.5, 1.0, 0.75, 1.0, 0.5, 1.0, 0.5, 1.0, 0.75, 1.0, 0.25, 1.0, 0.0, 1.0, 0.0, 1.0, 0.25, 0.5, 1.0, 1.0, 0.75, 1.0, 0.75, 0.5, 1.0])
me_plane_004.update()
me_plane_005 = bpy.data.meshes.new('Plane.005')
me_plane_005.from_pydata([(0.0, 0.03988, 1.655), (-8.183e-17, 2.998, 1.648), (-0.7557, 2.338, 2.048), (-0.9502, 1.454, 2.206), (-0.7557, 0.7264, 2.002), (0.7557, 0.7264, 2.002), (0.9502, 1.454, 2.206), (0.7557, 2.338, 2.048), (0.0, 0.6624, 2.187), (-6.491e-17, 1.424, 2.479), (-1.202e-16, 2.377, 2.241), (0.0, 0.08538, 1.602), (-8.183e-17, 2.95, 1.597), (-0.7382, 2.311, 1.986), (-0.9312, 1.457, 2.138), (-0.7377, 0.7569, 1.941), (0.7377, 0.7569, 1.941), (0.9312, 1.457, 2.138), (0.7382, 2.311, 1.986), (-3.578e-10, 0.6976, 2.127), (3.799e-10, 1.428, 2.409), (-3.684e-10, 2.344, 2.179)], [], [(10, 7, 1), (0, 5, 8), (8, 5, 6, 9), (9, 6, 7, 10), (3, 9, 10, 2), (4, 8, 9, 3), (0, 8, 4), (2, 10, 1), (21, 12, 18), (11, 19, 16), (19, 20, 17, 16), (20, 21, 18, 17), (14, 13, 21, 20), (15, 14, 20, 19), (11, 15, 19), (13, 12, 21), (0, 4, 15, 11), (2, 1, 12, 13), (3, 2, 13, 14), (4, 3, 14, 15), (6, 5, 16, 17), (7, 6, 17, 18), (5, 0, 11, 16), (1, 7, 18, 12)])
_uv = me_plane_005.uv_layers.new(name='UVMap')
_uv.uv.foreach_set('vector', [0.5, 0.75, 1.0, 0.75, 0.5, 1.0, 1.0, 0.0, 1.0, 0.25, 0.5, 0.25, 0.5, 0.25, 1.0, 0.25, 1.0, 0.5, 0.5, 0.5, 0.5, 0.5, 1.0, 0.5, 1.0, 0.75, 0.5, 0.75, 0.0, 0.5, 0.5, 0.5, 0.5, 0.75, 0.0, 0.75, 0.0, 0.25, 0.5, 0.25, 0.5, 0.5, 0.0, 0.5, 0.5, 0.0, 0.5, 0.25, 0.0, 0.25, 0.0, 0.75, 0.5, 0.75, 0.0, 1.0, 0.5, 0.75, 0.5, 1.0, 1.0, 0.75, 1.0, 0.0, 0.5, 0.25, 1.0, 0.25, 0.5, 0.25, 0.5, 0.5, 1.0, 0.5, 1.0, 0.25, 0.5, 0.5, 0.5, 0.75, 1.0, 0.75, 1.0, 0.5, 0.0, 0.5, 0.0, 0.75, 0.5, 0.75, 0.5, 0.5, 0.0, 0.25, 0.0, 0.5, 0.5, 0.5, 0.5, 0.25, 0.5, 0.0, 0.0, 0.25, 0.5, 0.25, 0.0, 0.75, 0.0, 1.0, 0.5, 0.75, 0.5, 0.0, 0.0, 0.25, 0.0, 0.25, 0.5, 0.0, 0.0, 0.75, 0.0, 1.0, 0.0, 1.0, 0.0, 0.75, 0.0, 0.5, 0.0, 0.75, 0.0, 0.75, 0.0, 0.5, 0.0, 0.25, 0.0, 0.5, 0.0, 0.5, 0.0, 0.25, 1.0, 0.5, 1.0, 0.25, 1.0, 0.25, 1.0, 0.5, 1.0, 0.75, 1.0, 0.5, 1.0, 0.5, 1.0, 0.75, 1.0, 0.25, 1.0, 0.0, 1.0, 0.0, 1.0, 0.25, 0.5, 1.0, 1.0, 0.75, 1.0, 0.75, 0.5, 1.0])
me_plane_005.update()
me_plane_006 = bpy.data.meshes.new('Plane.006')
me_plane_006.from_pydata([(0.0, 0.03988, 1.655), (-8.183e-17, 2.998, 1.648), (-0.7557, 2.338, 2.048), (-0.9502, 1.454, 2.206), (-0.7557, 0.7264, 2.002), (0.7557, 0.7264, 2.002), (0.9502, 1.454, 2.206), (0.7557, 2.338, 2.048), (0.0, 0.6624, 2.187), (-6.491e-17, 1.424, 2.479), (-1.202e-16, 2.377, 2.241), (0.0, 0.08538, 1.602), (-8.183e-17, 2.95, 1.597), (-0.7382, 2.311, 1.986), (-0.9312, 1.457, 2.138), (-0.7377, 0.7569, 1.941), (0.7377, 0.7569, 1.941), (0.9312, 1.457, 2.138), (0.7382, 2.311, 1.986), (-3.578e-10, 0.6976, 2.127), (3.799e-10, 1.428, 2.409), (-3.684e-10, 2.344, 2.179)], [], [(10, 7, 1), (0, 5, 8), (8, 5, 6, 9), (9, 6, 7, 10), (3, 9, 10, 2), (4, 8, 9, 3), (0, 8, 4), (2, 10, 1), (21, 12, 18), (11, 19, 16), (19, 20, 17, 16), (20, 21, 18, 17), (14, 13, 21, 20), (15, 14, 20, 19), (11, 15, 19), (13, 12, 21), (0, 4, 15, 11), (2, 1, 12, 13), (3, 2, 13, 14), (4, 3, 14, 15), (6, 5, 16, 17), (7, 6, 17, 18), (5, 0, 11, 16), (1, 7, 18, 12)])
_uv = me_plane_006.uv_layers.new(name='UVMap')
_uv.uv.foreach_set('vector', [0.5, 0.75, 1.0, 0.75, 0.5, 1.0, 1.0, 0.0, 1.0, 0.25, 0.5, 0.25, 0.5, 0.25, 1.0, 0.25, 1.0, 0.5, 0.5, 0.5, 0.5, 0.5, 1.0, 0.5, 1.0, 0.75, 0.5, 0.75, 0.0, 0.5, 0.5, 0.5, 0.5, 0.75, 0.0, 0.75, 0.0, 0.25, 0.5, 0.25, 0.5, 0.5, 0.0, 0.5, 0.5, 0.0, 0.5, 0.25, 0.0, 0.25, 0.0, 0.75, 0.5, 0.75, 0.0, 1.0, 0.5, 0.75, 0.5, 1.0, 1.0, 0.75, 1.0, 0.0, 0.5, 0.25, 1.0, 0.25, 0.5, 0.25, 0.5, 0.5, 1.0, 0.5, 1.0, 0.25, 0.5, 0.5, 0.5, 0.75, 1.0, 0.75, 1.0, 0.5, 0.0, 0.5, 0.0, 0.75, 0.5, 0.75, 0.5, 0.5, 0.0, 0.25, 0.0, 0.5, 0.5, 0.5, 0.5, 0.25, 0.5, 0.0, 0.0, 0.25, 0.5, 0.25, 0.0, 0.75, 0.0, 1.0, 0.5, 0.75, 0.5, 0.0, 0.0, 0.25, 0.0, 0.25, 0.5, 0.0, 0.0, 0.75, 0.0, 1.0, 0.0, 1.0, 0.0, 0.75, 0.0, 0.5, 0.0, 0.75, 0.0, 0.75, 0.0, 0.5, 0.0, 0.25, 0.0, 0.5, 0.0, 0.5, 0.0, 0.25, 1.0, 0.5, 1.0, 0.25, 1.0, 0.25, 1.0, 0.5, 1.0, 0.75, 1.0, 0.5, 1.0, 0.5, 1.0, 0.75, 1.0, 0.25, 1.0, 0.0, 1.0, 0.0, 1.0, 0.25, 0.5, 1.0, 1.0, 0.75, 1.0, 0.75, 0.5, 1.0])
me_plane_006.update()
me_plane_007 = bpy.data.meshes.new('Plane.007')
me_plane_007.from_pydata([(1.683e-17, -1.464, -0.4107), (-6.5e-17, 1.495, -0.418), (-0.7557, 0.8345, -0.01726), (-0.9502, -0.04942, 0.1401), (-0.7557, -0.7771, -0.06399), (0.7557, -0.7771, -0.06399), (0.9502, -0.04942, 0.1401), (0.7557, 0.8345, -0.01726), (1.683e-17, -0.841, 0.1219), (-4.808e-17, -0.07966, 0.4137), (-1.034e-16, 0.8737, 0.1754), (1.683e-17, -1.418, -0.4639), (-6.5e-17, 1.446, -0.4686), (-0.7382, 0.8071, -0.07926), (-0.9312, -0.04606, 0.07277), (-0.7377, -0.7466, -0.1244), (0.7377, -0.7466, -0.1244), (0.9312, -0.04606, 0.07277), (0.7382, 0.8071, -0.07926), (-1.073e-09, -0.8059, 0.06139), (-3.799e-10, -0.07545, 0.3439), (-3.684e-10, 0.8408, 0.1136)], [], [(10, 7, 1), (0, 5, 8), (8, 5, 6, 9), (9, 6, 7, 10), (3, 9, 10, 2), (4, 8, 9, 3), (0, 8, 4), (2, 10, 1), (21, 12, 18), (11, 19, 16), (19, 20, 17, 16), (20, 21, 18, 17), (14, 13, 21, 20), (15, 14, 20, 19), (11, 15, 19), (13, 12, 21), (0, 4, 15, 11), (2, 1, 12, 13), (3, 2, 13, 14), (4, 3, 14, 15), (6, 5, 16, 17), (7, 6, 17, 18), (5, 0, 11, 16), (1, 7, 18, 12)])
_uv = me_plane_007.uv_layers.new(name='UVMap')
_uv.uv.foreach_set('vector', [0.5, 0.75, 1.0, 0.75, 0.5, 1.0, 1.0, 0.0, 1.0, 0.25, 0.5, 0.25, 0.5, 0.25, 1.0, 0.25, 1.0, 0.5, 0.5, 0.5, 0.5, 0.5, 1.0, 0.5, 1.0, 0.75, 0.5, 0.75, 0.0, 0.5, 0.5, 0.5, 0.5, 0.75, 0.0, 0.75, 0.0, 0.25, 0.5, 0.25, 0.5, 0.5, 0.0, 0.5, 0.5, 0.0, 0.5, 0.25, 0.0, 0.25, 0.0, 0.75, 0.5, 0.75, 0.0, 1.0, 0.5, 0.75, 0.5, 1.0, 1.0, 0.75, 1.0, 0.0, 0.5, 0.25, 1.0, 0.25, 0.5, 0.25, 0.5, 0.5, 1.0, 0.5, 1.0, 0.25, 0.5, 0.5, 0.5, 0.75, 1.0, 0.75, 1.0, 0.5, 0.0, 0.5, 0.0, 0.75, 0.5, 0.75, 0.5, 0.5, 0.0, 0.25, 0.0, 0.5, 0.5, 0.5, 0.5, 0.25, 0.5, 0.0, 0.0, 0.25, 0.5, 0.25, 0.0, 0.75, 0.0, 1.0, 0.5, 0.75, 0.5, 0.0, 0.0, 0.25, 0.0, 0.25, 0.5, 0.0, 0.0, 0.75, 0.0, 1.0, 0.0, 1.0, 0.0, 0.75, 0.0, 0.5, 0.0, 0.75, 0.0, 0.75, 0.0, 0.5, 0.0, 0.25, 0.0, 0.5, 0.0, 0.5, 0.0, 0.25, 1.0, 0.5, 1.0, 0.25, 1.0, 0.25, 1.0, 0.5, 1.0, 0.75, 1.0, 0.5, 1.0, 0.5, 1.0, 0.75, 1.0, 0.25, 1.0, 0.0, 1.0, 0.0, 1.0, 0.25, 0.5, 1.0, 1.0, 0.75, 1.0, 0.75, 0.5, 1.0])
me_plane_007.update()
me_plane_008 = bpy.data.meshes.new('Plane.008')
me_plane_008.from_pydata([(1.683e-17, -1.464, -0.4107), (-6.5e-17, 1.495, -0.418), (-0.7557, 0.8345, -0.01726), (-0.9502, -0.04942, 0.1401), (-0.7557, -0.7771, -0.06399), (0.7557, -0.7771, -0.06399), (0.9502, -0.04942, 0.1401), (0.7557, 0.8345, -0.01726), (1.683e-17, -0.841, 0.1219), (-4.808e-17, -0.07966, 0.4137), (-1.034e-16, 0.8737, 0.1754), (1.683e-17, -1.418, -0.4639), (-6.5e-17, 1.446, -0.4686), (-0.7382, 0.8071, -0.07926), (-0.9312, -0.04606, 0.07277), (-0.7377, -0.7466, -0.1244), (0.7377, -0.7466, -0.1244), (0.9312, -0.04606, 0.07277), (0.7382, 0.8071, -0.07926), (-1.073e-09, -0.8059, 0.06139), (-3.799e-10, -0.07545, 0.3439), (-3.684e-10, 0.8408, 0.1136)], [], [(10, 7, 1), (0, 5, 8), (8, 5, 6, 9), (9, 6, 7, 10), (3, 9, 10, 2), (4, 8, 9, 3), (0, 8, 4), (2, 10, 1), (21, 12, 18), (11, 19, 16), (19, 20, 17, 16), (20, 21, 18, 17), (14, 13, 21, 20), (15, 14, 20, 19), (11, 15, 19), (13, 12, 21), (0, 4, 15, 11), (2, 1, 12, 13), (3, 2, 13, 14), (4, 3, 14, 15), (6, 5, 16, 17), (7, 6, 17, 18), (5, 0, 11, 16), (1, 7, 18, 12)])
_uv = me_plane_008.uv_layers.new(name='UVMap')
_uv.uv.foreach_set('vector', [0.5, 0.75, 1.0, 0.75, 0.5, 1.0, 1.0, 0.0, 1.0, 0.25, 0.5, 0.25, 0.5, 0.25, 1.0, 0.25, 1.0, 0.5, 0.5, 0.5, 0.5, 0.5, 1.0, 0.5, 1.0, 0.75, 0.5, 0.75, 0.0, 0.5, 0.5, 0.5, 0.5, 0.75, 0.0, 0.75, 0.0, 0.25, 0.5, 0.25, 0.5, 0.5, 0.0, 0.5, 0.5, 0.0, 0.5, 0.25, 0.0, 0.25, 0.0, 0.75, 0.5, 0.75, 0.0, 1.0, 0.5, 0.75, 0.5, 1.0, 1.0, 0.75, 1.0, 0.0, 0.5, 0.25, 1.0, 0.25, 0.5, 0.25, 0.5, 0.5, 1.0, 0.5, 1.0, 0.25, 0.5, 0.5, 0.5, 0.75, 1.0, 0.75, 1.0, 0.5, 0.0, 0.5, 0.0, 0.75, 0.5, 0.75, 0.5, 0.5, 0.0, 0.25, 0.0, 0.5, 0.5, 0.5, 0.5, 0.25, 0.5, 0.0, 0.0, 0.25, 0.5, 0.25, 0.0, 0.75, 0.0, 1.0, 0.5, 0.75, 0.5, 0.0, 0.0, 0.25, 0.0, 0.25, 0.5, 0.0, 0.0, 0.75, 0.0, 1.0, 0.0, 1.0, 0.0, 0.75, 0.0, 0.5, 0.0, 0.75, 0.0, 0.75, 0.0, 0.5, 0.0, 0.25, 0.0, 0.5, 0.0, 0.5, 0.0, 0.25, 1.0, 0.5, 1.0, 0.25, 1.0, 0.25, 1.0, 0.5, 1.0, 0.75, 1.0, 0.5, 1.0, 0.5, 1.0, 0.75, 1.0, 0.25, 1.0, 0.0, 1.0, 0.0, 1.0, 0.25, 0.5, 1.0, 1.0, 0.75, 1.0, 0.75, 0.5, 1.0])
me_plane_008.update()
me_plane_009 = bpy.data.meshes.new('Plane.009')
me_plane_009.from_pydata([(0.02428, -2.976, 1.993), (0.02428, -0.01789, 1.985), (-0.7314, -0.678, 2.386), (-0.9259, -1.562, 2.543), (-0.7314, -2.29, 2.339), (0.78, -2.29, 2.339), (0.9744, -1.562, 2.543), (0.78, -0.678, 2.386), (0.02428, -2.353, 2.525), (0.02428, -1.592, 2.817), (0.02428, -0.6387, 2.579), (0.02428, -2.931, 1.939), (0.02428, -0.06626, 1.935), (-0.7139, -0.7053, 2.324), (-0.9069, -1.558, 2.476), (-0.7134, -2.259, 2.279), (0.762, -2.259, 2.279), (0.9555, -1.558, 2.476), (0.7624, -0.7053, 2.324), (0.02428, -2.318, 2.465), (0.02428, -1.588, 2.747), (0.02428, -0.6716, 2.517)], [], [(10, 7, 1), (0, 5, 8), (8, 5, 6, 9), (9, 6, 7, 10), (3, 9, 10, 2), (4, 8, 9, 3), (0, 8, 4), (2, 10, 1), (21, 12, 18), (11, 19, 16), (19, 20, 17, 16), (20, 21, 18, 17), (14, 13, 21, 20), (15, 14, 20, 19), (11, 15, 19), (13, 12, 21), (0, 4, 15, 11), (2, 1, 12, 13), (3, 2, 13, 14), (4, 3, 14, 15), (6, 5, 16, 17), (7, 6, 17, 18), (5, 0, 11, 16), (1, 7, 18, 12)])
_uv = me_plane_009.uv_layers.new(name='UVMap')
_uv.uv.foreach_set('vector', [0.5, 0.75, 1.0, 0.75, 0.5, 1.0, 1.0, 0.0, 1.0, 0.25, 0.5, 0.25, 0.5, 0.25, 1.0, 0.25, 1.0, 0.5, 0.5, 0.5, 0.5, 0.5, 1.0, 0.5, 1.0, 0.75, 0.5, 0.75, 0.0, 0.5, 0.5, 0.5, 0.5, 0.75, 0.0, 0.75, 0.0, 0.25, 0.5, 0.25, 0.5, 0.5, 0.0, 0.5, 0.5, 0.0, 0.5, 0.25, 0.0, 0.25, 0.0, 0.75, 0.5, 0.75, 0.0, 1.0, 0.5, 0.75, 0.5, 1.0, 1.0, 0.75, 1.0, 0.0, 0.5, 0.25, 1.0, 0.25, 0.5, 0.25, 0.5, 0.5, 1.0, 0.5, 1.0, 0.25, 0.5, 0.5, 0.5, 0.75, 1.0, 0.75, 1.0, 0.5, 0.0, 0.5, 0.0, 0.75, 0.5, 0.75, 0.5, 0.5, 0.0, 0.25, 0.0, 0.5, 0.5, 0.5, 0.5, 0.25, 0.5, 0.0, 0.0, 0.25, 0.5, 0.25, 0.0, 0.75, 0.0, 1.0, 0.5, 0.75, 0.5, 0.0, 0.0, 0.25, 0.0, 0.25, 0.5, 0.0, 0.0, 0.75, 0.0, 1.0, 0.0, 1.0, 0.0, 0.75, 0.0, 0.5, 0.0, 0.75, 0.0, 0.75, 0.0, 0.5, 0.0, 0.25, 0.0, 0.5, 0.0, 0.5, 0.0, 0.25, 1.0, 0.5, 1.0, 0.25, 1.0, 0.25, 1.0, 0.5, 1.0, 0.75, 1.0, 0.5, 1.0, 0.5, 1.0, 0.75, 1.0, 0.25, 1.0, 0.0, 1.0, 0.0, 1.0, 0.25, 0.5, 1.0, 1.0, 0.75, 1.0, 0.75, 0.5, 1.0])
me_plane_009.update()
me_plane_010 = bpy.data.meshes.new('Plane.010')
me_plane_010.from_pydata([(0.02428, -2.976, 1.993), (0.02428, -0.01789, 1.985), (-0.7314, -0.678, 2.386), (-0.9259, -1.562, 2.543), (-0.7314, -2.29, 2.339), (0.78, -2.29, 2.339), (0.9744, -1.562, 2.543), (0.78, -0.678, 2.386), (0.02428, -2.353, 2.525), (0.02428, -1.592, 2.817), (0.02428, -0.6387, 2.579), (0.02428, -2.931, 1.939), (0.02428, -0.06626, 1.935), (-0.7139, -0.7053, 2.324), (-0.9069, -1.558, 2.476), (-0.7134, -2.259, 2.279), (0.762, -2.259, 2.279), (0.9555, -1.558, 2.476), (0.7624, -0.7053, 2.324), (0.02428, -2.318, 2.465), (0.02428, -1.588, 2.747), (0.02428, -0.6716, 2.517)], [], [(10, 7, 1), (0, 5, 8), (8, 5, 6, 9), (9, 6, 7, 10), (3, 9, 10, 2), (4, 8, 9, 3), (0, 8, 4), (2, 10, 1), (21, 12, 18), (11, 19, 16), (19, 20, 17, 16), (20, 21, 18, 17), (14, 13, 21, 20), (15, 14, 20, 19), (11, 15, 19), (13, 12, 21), (0, 4, 15, 11), (2, 1, 12, 13), (3, 2, 13, 14), (4, 3, 14, 15), (6, 5, 16, 17), (7, 6, 17, 18), (5, 0, 11, 16), (1, 7, 18, 12)])
_uv = me_plane_010.uv_layers.new(name='UVMap')
_uv.uv.foreach_set('vector', [0.5, 0.75, 1.0, 0.75, 0.5, 1.0, 1.0, 0.0, 1.0, 0.25, 0.5, 0.25, 0.5, 0.25, 1.0, 0.25, 1.0, 0.5, 0.5, 0.5, 0.5, 0.5, 1.0, 0.5, 1.0, 0.75, 0.5, 0.75, 0.0, 0.5, 0.5, 0.5, 0.5, 0.75, 0.0, 0.75, 0.0, 0.25, 0.5, 0.25, 0.5, 0.5, 0.0, 0.5, 0.5, 0.0, 0.5, 0.25, 0.0, 0.25, 0.0, 0.75, 0.5, 0.75, 0.0, 1.0, 0.5, 0.75, 0.5, 1.0, 1.0, 0.75, 1.0, 0.0, 0.5, 0.25, 1.0, 0.25, 0.5, 0.25, 0.5, 0.5, 1.0, 0.5, 1.0, 0.25, 0.5, 0.5, 0.5, 0.75, 1.0, 0.75, 1.0, 0.5, 0.0, 0.5, 0.0, 0.75, 0.5, 0.75, 0.5, 0.5, 0.0, 0.25, 0.0, 0.5, 0.5, 0.5, 0.5, 0.25, 0.5, 0.0, 0.0, 0.25, 0.5, 0.25, 0.0, 0.75, 0.0, 1.0, 0.5, 0.75, 0.5, 0.0, 0.0, 0.25, 0.0, 0.25, 0.5, 0.0, 0.0, 0.75, 0.0, 1.0, 0.0, 1.0, 0.0, 0.75, 0.0, 0.5, 0.0, 0.75, 0.0, 0.75, 0.0, 0.5, 0.0, 0.25, 0.0, 0.5, 0.0, 0.5, 0.0, 0.25, 1.0, 0.5, 1.0, 0.25, 1.0, 0.25, 1.0, 0.5, 1.0, 0.75, 1.0, 0.5, 1.0, 0.5, 1.0, 0.75, 1.0, 0.25, 1.0, 0.0, 1.0, 0.0, 1.0, 0.25, 0.5, 1.0, 1.0, 0.75, 1.0, 0.75, 0.5, 1.0])
me_plane_010.update()
me_plane_011 = bpy.data.meshes.new('Plane.011')
me_plane_011.from_pydata([(0.0, 0.03988, 1.655), (-8.183e-17, 2.998, 1.648), (-0.7557, 2.338, 2.048), (-0.9502, 1.454, 2.206), (-0.7557, 0.7264, 2.002), (0.7557, 0.7264, 2.002), (0.9502, 1.454, 2.206), (0.7557, 2.338, 2.048), (0.0, 0.6624, 2.187), (-6.491e-17, 1.424, 2.479), (-1.202e-16, 2.377, 2.241), (0.0, 0.08538, 1.602), (-8.183e-17, 2.95, 1.597), (-0.7382, 2.311, 1.986), (-0.9312, 1.457, 2.138), (-0.7377, 0.7569, 1.941), (0.7377, 0.7569, 1.941), (0.9312, 1.457, 2.138), (0.7382, 2.311, 1.986), (-3.578e-10, 0.6976, 2.127), (3.799e-10, 1.428, 2.409), (-3.684e-10, 2.344, 2.179)], [], [(10, 7, 1), (0, 5, 8), (8, 5, 6, 9), (9, 6, 7, 10), (3, 9, 10, 2), (4, 8, 9, 3), (0, 8, 4), (2, 10, 1), (21, 12, 18), (11, 19, 16), (19, 20, 17, 16), (20, 21, 18, 17), (14, 13, 21, 20), (15, 14, 20, 19), (11, 15, 19), (13, 12, 21), (0, 4, 15, 11), (2, 1, 12, 13), (3, 2, 13, 14), (4, 3, 14, 15), (6, 5, 16, 17), (7, 6, 17, 18), (5, 0, 11, 16), (1, 7, 18, 12)])
_uv = me_plane_011.uv_layers.new(name='UVMap')
_uv.uv.foreach_set('vector', [0.5, 0.75, 1.0, 0.75, 0.5, 1.0, 1.0, 0.0, 1.0, 0.25, 0.5, 0.25, 0.5, 0.25, 1.0, 0.25, 1.0, 0.5, 0.5, 0.5, 0.5, 0.5, 1.0, 0.5, 1.0, 0.75, 0.5, 0.75, 0.0, 0.5, 0.5, 0.5, 0.5, 0.75, 0.0, 0.75, 0.0, 0.25, 0.5, 0.25, 0.5, 0.5, 0.0, 0.5, 0.5, 0.0, 0.5, 0.25, 0.0, 0.25, 0.0, 0.75, 0.5, 0.75, 0.0, 1.0, 0.5, 0.75, 0.5, 1.0, 1.0, 0.75, 1.0, 0.0, 0.5, 0.25, 1.0, 0.25, 0.5, 0.25, 0.5, 0.5, 1.0, 0.5, 1.0, 0.25, 0.5, 0.5, 0.5, 0.75, 1.0, 0.75, 1.0, 0.5, 0.0, 0.5, 0.0, 0.75, 0.5, 0.75, 0.5, 0.5, 0.0, 0.25, 0.0, 0.5, 0.5, 0.5, 0.5, 0.25, 0.5, 0.0, 0.0, 0.25, 0.5, 0.25, 0.0, 0.75, 0.0, 1.0, 0.5, 0.75, 0.5, 0.0, 0.0, 0.25, 0.0, 0.25, 0.5, 0.0, 0.0, 0.75, 0.0, 1.0, 0.0, 1.0, 0.0, 0.75, 0.0, 0.5, 0.0, 0.75, 0.0, 0.75, 0.0, 0.5, 0.0, 0.25, 0.0, 0.5, 0.0, 0.5, 0.0, 0.25, 1.0, 0.5, 1.0, 0.25, 1.0, 0.25, 1.0, 0.5, 1.0, 0.75, 1.0, 0.5, 1.0, 0.5, 1.0, 0.75, 1.0, 0.25, 1.0, 0.0, 1.0, 0.0, 1.0, 0.25, 0.5, 1.0, 1.0, 0.75, 1.0, 0.75, 0.5, 1.0])
me_plane_011.update()
me_plane_012 = bpy.data.meshes.new('Plane.012')
me_plane_012.from_pydata([(0.0, 0.03988, 1.655), (-8.183e-17, 2.998, 1.648), (-0.7557, 2.338, 2.048), (-0.9502, 1.454, 2.206), (-0.7557, 0.7264, 2.002), (0.7557, 0.7264, 2.002), (0.9502, 1.454, 2.206), (0.7557, 2.338, 2.048), (0.0, 0.6624, 2.187), (-6.491e-17, 1.424, 2.479), (-1.202e-16, 2.377, 2.241), (0.0, 0.08538, 1.602), (-8.183e-17, 2.95, 1.597), (-0.7382, 2.311, 1.986), (-0.9312, 1.457, 2.138), (-0.7377, 0.7569, 1.941), (0.7377, 0.7569, 1.941), (0.9312, 1.457, 2.138), (0.7382, 2.311, 1.986), (-3.578e-10, 0.6976, 2.127), (3.799e-10, 1.428, 2.409), (-3.684e-10, 2.344, 2.179)], [], [(10, 7, 1), (0, 5, 8), (8, 5, 6, 9), (9, 6, 7, 10), (3, 9, 10, 2), (4, 8, 9, 3), (0, 8, 4), (2, 10, 1), (21, 12, 18), (11, 19, 16), (19, 20, 17, 16), (20, 21, 18, 17), (14, 13, 21, 20), (15, 14, 20, 19), (11, 15, 19), (13, 12, 21), (0, 4, 15, 11), (2, 1, 12, 13), (3, 2, 13, 14), (4, 3, 14, 15), (6, 5, 16, 17), (7, 6, 17, 18), (5, 0, 11, 16), (1, 7, 18, 12)])
_uv = me_plane_012.uv_layers.new(name='UVMap')
_uv.uv.foreach_set('vector', [0.5, 0.75, 1.0, 0.75, 0.5, 1.0, 1.0, 0.0, 1.0, 0.25, 0.5, 0.25, 0.5, 0.25, 1.0, 0.25, 1.0, 0.5, 0.5, 0.5, 0.5, 0.5, 1.0, 0.5, 1.0, 0.75, 0.5, 0.75, 0.0, 0.5, 0.5, 0.5, 0.5, 0.75, 0.0, 0.75, 0.0, 0.25, 0.5, 0.25, 0.5, 0.5, 0.0, 0.5, 0.5, 0.0, 0.5, 0.25, 0.0, 0.25, 0.0, 0.75, 0.5, 0.75, 0.0, 1.0, 0.5, 0.75, 0.5, 1.0, 1.0, 0.75, 1.0, 0.0, 0.5, 0.25, 1.0, 0.25, 0.5, 0.25, 0.5, 0.5, 1.0, 0.5, 1.0, 0.25, 0.5, 0.5, 0.5, 0.75, 1.0, 0.75, 1.0, 0.5, 0.0, 0.5, 0.0, 0.75, 0.5, 0.75, 0.5, 0.5, 0.0, 0.25, 0.0, 0.5, 0.5, 0.5, 0.5, 0.25, 0.5, 0.0, 0.0, 0.25, 0.5, 0.25, 0.0, 0.75, 0.0, 1.0, 0.5, 0.75, 0.5, 0.0, 0.0, 0.25, 0.0, 0.25, 0.5, 0.0, 0.0, 0.75, 0.0, 1.0, 0.0, 1.0, 0.0, 0.75, 0.0, 0.5, 0.0, 0.75, 0.0, 0.75, 0.0, 0.5, 0.0, 0.25, 0.0, 0.5, 0.0, 0.5, 0.0, 0.25, 1.0, 0.5, 1.0, 0.25, 1.0, 0.25, 1.0, 0.5, 1.0, 0.75, 1.0, 0.5, 1.0, 0.5, 1.0, 0.75, 1.0, 0.25, 1.0, 0.0, 1.0, 0.0, 1.0, 0.25, 0.5, 1.0, 1.0, 0.75, 1.0, 0.75, 0.5, 1.0])
me_plane_012.update()
me_plane_013 = bpy.data.meshes.new('Plane.013')
me_plane_013.from_pydata([(1.683e-17, -1.464, -0.4107), (-6.5e-17, 1.495, -0.418), (-0.7557, 0.8345, -0.01726), (-0.9502, -0.04942, 0.1401), (-0.7557, -0.7771, -0.06399), (0.7557, -0.7771, -0.06399), (0.9502, -0.04942, 0.1401), (0.7557, 0.8345, -0.01726), (1.683e-17, -0.841, 0.1219), (-4.808e-17, -0.07966, 0.4137), (-1.034e-16, 0.8737, 0.1754), (1.683e-17, -1.418, -0.4639), (-6.5e-17, 1.446, -0.4686), (-0.7382, 0.8071, -0.07926), (-0.9312, -0.04606, 0.07277), (-0.7377, -0.7466, -0.1244), (0.7377, -0.7466, -0.1244), (0.9312, -0.04606, 0.07277), (0.7382, 0.8071, -0.07926), (-1.073e-09, -0.8059, 0.06139), (-3.799e-10, -0.07545, 0.3439), (-3.684e-10, 0.8408, 0.1136)], [], [(10, 7, 1), (0, 5, 8), (8, 5, 6, 9), (9, 6, 7, 10), (3, 9, 10, 2), (4, 8, 9, 3), (0, 8, 4), (2, 10, 1), (21, 12, 18), (11, 19, 16), (19, 20, 17, 16), (20, 21, 18, 17), (14, 13, 21, 20), (15, 14, 20, 19), (11, 15, 19), (13, 12, 21), (0, 4, 15, 11), (2, 1, 12, 13), (3, 2, 13, 14), (4, 3, 14, 15), (6, 5, 16, 17), (7, 6, 17, 18), (5, 0, 11, 16), (1, 7, 18, 12)])
_uv = me_plane_013.uv_layers.new(name='UVMap')
_uv.uv.foreach_set('vector', [0.5, 0.75, 1.0, 0.75, 0.5, 1.0, 1.0, 0.0, 1.0, 0.25, 0.5, 0.25, 0.5, 0.25, 1.0, 0.25, 1.0, 0.5, 0.5, 0.5, 0.5, 0.5, 1.0, 0.5, 1.0, 0.75, 0.5, 0.75, 0.0, 0.5, 0.5, 0.5, 0.5, 0.75, 0.0, 0.75, 0.0, 0.25, 0.5, 0.25, 0.5, 0.5, 0.0, 0.5, 0.5, 0.0, 0.5, 0.25, 0.0, 0.25, 0.0, 0.75, 0.5, 0.75, 0.0, 1.0, 0.5, 0.75, 0.5, 1.0, 1.0, 0.75, 1.0, 0.0, 0.5, 0.25, 1.0, 0.25, 0.5, 0.25, 0.5, 0.5, 1.0, 0.5, 1.0, 0.25, 0.5, 0.5, 0.5, 0.75, 1.0, 0.75, 1.0, 0.5, 0.0, 0.5, 0.0, 0.75, 0.5, 0.75, 0.5, 0.5, 0.0, 0.25, 0.0, 0.5, 0.5, 0.5, 0.5, 0.25, 0.5, 0.0, 0.0, 0.25, 0.5, 0.25, 0.0, 0.75, 0.0, 1.0, 0.5, 0.75, 0.5, 0.0, 0.0, 0.25, 0.0, 0.25, 0.5, 0.0, 0.0, 0.75, 0.0, 1.0, 0.0, 1.0, 0.0, 0.75, 0.0, 0.5, 0.0, 0.75, 0.0, 0.75, 0.0, 0.5, 0.0, 0.25, 0.0, 0.5, 0.0, 0.5, 0.0, 0.25, 1.0, 0.5, 1.0, 0.25, 1.0, 0.25, 1.0, 0.5, 1.0, 0.75, 1.0, 0.5, 1.0, 0.5, 1.0, 0.75, 1.0, 0.25, 1.0, 0.0, 1.0, 0.0, 1.0, 0.25, 0.5, 1.0, 1.0, 0.75, 1.0, 0.75, 0.5, 1.0])
me_plane_013.update()

# ---- objects
ob_cylinder = bpy.data.objects.new('Cylinder', me_cylinder)
ob_cylinder_001 = bpy.data.objects.new('Cylinder.001', me_cylinder_001)
ob_plane = bpy.data.objects.new('Plane', me_plane)
ob_plane_001 = bpy.data.objects.new('Plane.001', me_plane_001)
ob_plane_002 = bpy.data.objects.new('Plane.002', me_plane_002)
ob_plane_003 = bpy.data.objects.new('Plane.003', me_plane_003)
ob_plane_004 = bpy.data.objects.new('Plane.004', me_plane_004)
ob_plane_005 = bpy.data.objects.new('Plane.005', me_plane_005)
ob_plane_006 = bpy.data.objects.new('Plane.006', me_plane_006)
ob_plane_007 = bpy.data.objects.new('Plane.007', me_plane_007)
ob_plane_008 = bpy.data.objects.new('Plane.008', me_plane_008)
ob_plane_009 = bpy.data.objects.new('Plane.009', me_plane_009)
ob_plane_010 = bpy.data.objects.new('Plane.010', me_plane_010)
ob_plane_011 = bpy.data.objects.new('Plane.011', me_plane_011)
ob_plane_012 = bpy.data.objects.new('Plane.012', me_plane_012)
ob_plane_013 = bpy.data.objects.new('Plane.013', me_plane_013)

# ---- transforms, parenting, visibility, modifiers, constraints
ob_cylinder.location = (0.0, 0.0, 0.0)
ob_cylinder_001.location = (0.0, 0.0, 1.179)
ob_cylinder_001.scale = (0.4995, 0.4995, 0.4995)
ob_plane.location = (1.512, 0.02428, 2.403)
ob_plane.rotation_euler = (0.0, 0.0, 1.571)
ob_plane_001.location = (0.0, 0.0, 0.0)
ob_plane_002.location = (-1.683e-17, 1.648, 1.854)
ob_plane_002.scale = (1.143, 1.143, 1.143)
ob_plane_003.location = (0.0, 0.0275, 1.536)
ob_plane_003.rotation_euler = (0.0, -0.0, 4.712)
ob_plane_003.scale = (-0.7873, 0.7873, 0.7873)
ob_plane_004.location = (0.0, 0.1055, 3.339)
ob_plane_004.scale = (0.8067, 0.8067, 0.8067)
ob_plane_005.location = (0.0, 0.195, 3.943)
ob_plane_005.scale = (0.8067, -0.8067, 0.8067)
ob_plane_006.location = (0.0, 0.5542, 8.454)
ob_plane_006.scale = (0.4883, 0.4883, 0.4883)
ob_plane_007.location = (1.512, 0.02428, 2.403)
ob_plane_007.rotation_euler = (0.0, 0.0, 1.571)
ob_plane_008.location = (1.113, 0.1406, 5.271)
ob_plane_008.rotation_euler = (0.0, 0.0, 1.571)
ob_plane_008.scale = (0.7819, 0.7819, 0.7819)
ob_plane_009.location = (0.0, 0.1788, 4.328)
ob_plane_009.rotation_euler = (0.0, -0.0, 4.712)
ob_plane_009.scale = (-0.7021, 0.7021, 0.7021)
ob_plane_010.location = (0.0, 0.3991, 6.431)
ob_plane_010.rotation_euler = (0.0, -0.0, 4.712)
ob_plane_010.scale = (-0.5713, 0.5713, 0.5713)
ob_plane_011.location = (0.0, 0.4172, 6.909)
ob_plane_011.scale = (0.5147, -0.5147, 0.5147)
ob_plane_012.location = (0.0, 0.2859, 6.322)
ob_plane_012.scale = (0.4671, 0.4671, 0.4671)
ob_plane_013.location = (0.7423, 0.3798, 7.599)
ob_plane_013.rotation_euler = (0.0, 0.0, 1.571)
ob_plane_013.scale = (0.5058, 0.5058, 0.5058)

# ---- collection membership
col_collection.objects.link(ob_cylinder)
col_collection.objects.link(ob_cylinder_001)
col_collection.objects.link(ob_plane)
col_collection.objects.link(ob_plane_001)
col_collection.objects.link(ob_plane_002)
col_collection.objects.link(ob_plane_003)
col_collection.objects.link(ob_plane_004)
col_collection.objects.link(ob_plane_005)
col_collection.objects.link(ob_plane_006)
col_collection.objects.link(ob_plane_007)
col_collection.objects.link(ob_plane_008)
col_collection.objects.link(ob_plane_009)
col_collection.objects.link(ob_plane_010)
col_collection.objects.link(ob_plane_011)
col_collection.objects.link(ob_plane_012)
col_collection.objects.link(ob_plane_013)

# ---- scene / render settings (as saved in the file)
scene.frame_start = 1; scene.frame_end = 250; scene.frame_set(1)
scene.render.engine = 'BLENDER_EEVEE_NEXT'
bpy.context.view_layer.update()

# ---- added for rendering (the .blend has no active camera and no usable light): camera, sun
cam_auto = bpy.data.cameras.new('AutoCamera')
cam_auto.lens = 50.0
cam_auto.sensor_width = 36.0
cam_auto.clip_end = 1000.0
ob_auto_camera = bpy.data.objects.new('AutoCamera', cam_auto)
scene.collection.objects.link(ob_auto_camera)
ob_auto_camera.location = (12.8336, -14.8658, 14.3463)
ob_auto_camera.rotation_euler = (1.09748, -7.21219e-08, 0.694738)
scene.camera = ob_auto_camera
light_auto_sun = bpy.data.lights.new('AutoSun', 'SUN')
light_auto_sun.energy = 3.0
light_auto_sun.angle = 0.0523599
ob_auto_sun = bpy.data.objects.new('AutoSun', light_auto_sun)
scene.collection.objects.link(ob_auto_sun)
ob_auto_sun.rotation_euler = (0.872665, 0.174533, 0.523599)
bpy.context.view_layer.update()
